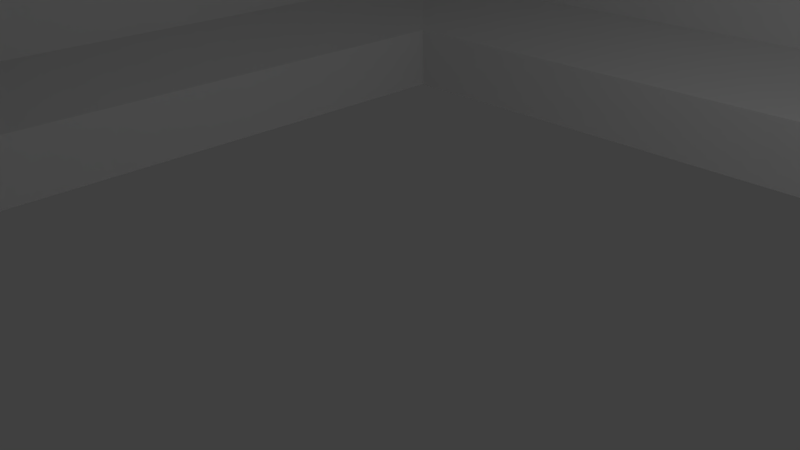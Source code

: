 # Source: powiekszona_podstawka_magnes_.blend  (saved by Blender 2.78.0; exported with 4.5.12 LTS)
import bpy
from mathutils import Matrix  # noqa: F401  (used for matrix-valued properties, if any)

bpy.ops.wm.read_factory_settings(use_empty=True)
scene = bpy.context.scene
scene.name = 'Scene'

# ---- collections
col_collection_1 = bpy.data.collections.new('Collection 1'); scene.collection.children.link(col_collection_1)

# ---- world
world_world = bpy.data.worlds.new('World'); scene.world = world_world
world_world.color = (0.05088, 0.05088, 0.05088)
world_world.use_sun_shadow = False
world_world.sun_shadow_jitter_overblur = 0.0
world_world.cycles.sampling_method = 'MANUAL'

# ---- cameras
cam_camera = bpy.data.cameras.new('Camera')
cam_camera.clip_end = 100.0
cam_camera.lens = 35.0
cam_camera.sensor_width = 32.0
cam_camera.sensor_height = 18.0
cam_camera.ortho_scale = 7.314
cam_camera.dof.focus_distance = 0.0
cam_camera.dof.aperture_fstop = 128.0

# ---- lights
light_lamp = bpy.data.lights.new('Lamp', 'POINT')
light_lamp.transmission_factor = 0.0
light_lamp.cutoff_distance = 30.0
light_lamp.energy = 100.0
light_lamp.shadow_buffer_clip_start = 1.001
light_lamp.shadow_soft_size = 0.1
light_lamp.shadow_maximum_resolution = 0.006
light_lamp.use_absolute_resolution = True

# ---- meshes
me_torus = bpy.data.meshes.new('Torus')
me_torus.from_pydata([(-8.128, -7.8, -8.621), (7.672, -7.8, -8.621), (7.672, 7.8, -8.621), (-8.128, 7.8, -8.621), (-8.528, 5.537, -6.358), (-8.528, -5.537, -6.358), (7.672, -7.8, 6.979), (-8.128, -7.8, 6.979), (7.672, -10.82, -11.87), (7.672, 10.82, -11.87), (7.671, 7.8, 6.979), (-8.128, 7.8, 6.979), (-8.528, -5.537, 4.715), (-8.528, 5.537, 4.715), (-9.628, -5.537, -6.358), (-9.628, 5.537, -6.358), (7.672, -10.82, 9.999), (7.672, 10.82, 9.999), (-9.628, -10.82, -11.87), (-9.628, 10.82, -11.87), (-9.628, -5.537, 4.715), (-9.628, 5.537, 4.715), (-9.628, 7.8, -8.371), (-9.628, -7.8, -8.371), (-9.628, -10.82, 9.999), (7.472, -20.89, -8.371), (7.472, -20.89, -11.87), (7.472, 20.89, -11.87), (7.472, 20.89, -8.371), (-9.628, 10.82, 9.999), (5.542, 14.43, -11.87), (5.791, 14.73, -11.87), (5.976, 15.08, -11.87), (6.089, 15.46, -11.87), (6.128, 15.85, -11.87), (-7.834, 16.25, -11.87), (-7.872, 15.85, -11.87), (-7.834, 15.46, -11.87), (-7.72, 15.08, -11.87), (-7.535, 14.73, -11.87), (-7.286, 14.43, -11.87), (-6.983, 14.18, -11.87), (-6.637, 13.99, -11.87), (-6.262, 13.88, -11.87), (-5.872, 13.84, -11.87), (4.518, 13.88, -11.87), (4.893, 13.99, -11.87), (5.239, 14.18, -11.87), (6.089, 16.25, -11.87), (5.976, 16.62, -11.87), (5.791, 16.97, -11.87), (5.542, 17.28, -11.87), (5.239, 17.53, -11.87), (4.893, 17.71, -11.87), (4.518, 17.83, -11.87), (-5.872, 17.87, -11.87), (-6.262, 17.83, -11.87), (-6.637, 17.71, -11.87), (-6.983, 17.53, -11.87), (-7.286, 17.28, -11.87), (-7.535, 16.97, -11.87), (-7.72, 16.62, -11.87), (-9.628, 20.89, -11.87), (6.128, -15.85, -11.87), (6.089, -15.46, -11.87), (5.976, -15.08, -11.87), (5.791, -14.73, -11.87), (5.542, -14.43, -11.87), (5.239, -14.18, -11.87), (4.893, -13.99, -11.87), (4.518, -13.88, -11.87), (-5.872, -13.84, -11.87), (-6.262, -13.88, -11.87), (-6.637, -13.99, -11.87), (-6.983, -14.18, -11.87), (-7.286, -14.43, -11.87), (-7.535, -14.73, -11.87), (-7.72, -15.08, -11.87), (-7.834, -15.46, -11.87), (-7.872, -15.85, -11.87), (-9.628, -20.89, -11.87), (-9.628, -7.8, 6.979), (-9.628, 7.8, 6.979), (-7.834, -16.25, -8.371), (-7.872, -15.85, -8.371), (-7.834, -15.46, -8.371), (-7.72, -15.08, -8.371), (-7.535, -14.73, -8.371), (-7.286, -14.43, -8.371), (-6.983, -14.18, -8.371), (-6.637, -13.99, -8.371), (-6.262, -13.88, -8.371), (-5.872, -13.84, -8.371), (4.518, -13.88, -8.371), (4.893, -13.99, -8.371), (5.239, -14.18, -8.371), (5.542, -14.43, -8.371), (5.791, -14.73, -8.371), (5.976, -15.08, -8.371), (6.089, -15.46, -8.371), (6.128, -15.85, -8.371), (-7.834, -16.25, -11.87), (-7.72, -16.62, -11.87), (-7.535, -16.97, -11.87), (-7.286, -17.28, -11.87), (-6.983, -17.53, -11.87), (-6.637, -17.71, -11.87), (-6.262, -17.83, -11.87), (-5.872, -17.87, -11.87), (4.518, -17.83, -11.87), (4.893, -17.71, -11.87), (5.239, -17.53, -11.87), (5.542, -17.28, -11.87), (5.791, -16.97, -11.87), (5.976, -16.62, -11.87), (6.089, -16.25, -11.87), (6.089, -16.25, -8.371), (5.976, -16.62, -8.371), (5.791, -16.97, -8.371), (5.542, -17.28, -8.371), (5.239, -17.53, -8.371), (4.893, -17.71, -8.371), (4.518, -17.83, -8.371), (-5.872, -17.87, -8.371), (-6.262, -17.83, -8.371), (-6.637, -17.71, -8.371), (-6.983, -17.53, -8.371), (-7.286, -17.28, -8.371), (-7.535, -16.97, -8.371), (-7.72, -16.62, -8.371), (-9.628, -20.89, -8.371), (6.089, 16.25, -8.371), (6.128, 15.85, -8.371), (-9.628, 20.89, -8.371), (-7.872, 15.85, -8.371), (-7.834, 16.25, -8.371), (-7.72, 16.62, -8.371), (-7.535, 16.97, -8.371), (-7.286, 17.28, -8.371), (-6.983, 17.53, -8.371), (-6.637, 17.71, -8.371), (-6.262, 17.83, -8.371), (-5.872, 17.87, -8.371), (4.518, 17.83, -8.371), (4.893, 17.71, -8.371), (5.239, 17.53, -8.371), (5.542, 17.28, -8.371), (5.791, 16.97, -8.371), (5.976, 16.62, -8.371), (5.542, 14.43, -8.371), (5.239, 14.18, -8.371), (4.893, 13.99, -8.371), (4.518, 13.88, -8.371), (-5.872, 13.84, -8.371), (-6.262, 13.88, -8.371), (-6.637, 13.99, -8.371), (-6.983, 14.18, -8.371), (-7.286, 14.43, -8.371), (-7.535, 14.73, -8.371), (-7.72, 15.08, -8.371), (-7.834, 15.46, -8.371), (6.089, 15.46, -8.371), (5.976, 15.08, -8.371), (5.791, 14.73, -8.371), (7.472, -15.85, -8.371), (-9.628, -15.85, -8.371), (-9.628, 15.85, -8.371), (7.472, 15.85, -8.371), (7.472, 12.83, -8.371), (7.672, 10.82, -6.358), (7.672, 10.82, -10.38), (7.472, 12.52, -8.347), (7.472, 12.21, -8.273), (7.472, 11.92, -8.152), (7.472, 11.65, -7.987), (7.472, 11.41, -7.782), (7.472, 11.2, -7.541), (7.472, 11.04, -7.272), (7.472, 10.92, -6.98), (7.472, 10.84, -6.673), (-9.628, 10.82, -6.358), (-9.628, 12.83, -8.371), (-9.628, 10.82, -10.38), (-9.628, 10.84, -6.673), (-9.628, 10.92, -6.98), (-9.628, 11.04, -7.272), (-9.628, 11.2, -7.542), (-9.628, 11.41, -7.782), (-9.628, 11.65, -7.987), (-9.628, 11.92, -8.152), (-9.628, 12.21, -8.273), (-9.628, 12.52, -8.347), (7.672, -10.82, -6.358), (7.472, -12.83, -8.371), (7.672, -10.82, -10.38), (7.472, -10.84, -6.673), (7.472, -10.92, -6.98), (7.472, -11.04, -7.272), (7.472, -11.2, -7.541), (7.472, -11.41, -7.782), (7.472, -11.65, -7.987), (7.472, -11.92, -8.152), (7.472, -12.21, -8.273), (7.472, -12.52, -8.347), (-9.628, -12.83, -8.371), (-9.628, -10.82, -6.358), (-9.628, -10.82, -10.38), (-9.628, -12.52, -8.347), (-9.628, -12.21, -8.273), (-9.628, -11.92, -8.152), (-9.628, -11.65, -7.987), (-9.628, -11.41, -7.782), (-9.628, -11.2, -7.542), (-9.628, -11.04, -7.272), (-9.628, -10.92, -6.98), (-9.628, -10.84, -6.673), (-8.128, 1.0, 6.979), (-8.528, 1.0, 4.715), (7.671, 1.0, 6.979), (7.672, 1.0, 9.999), (-9.628, 1.0, 4.715), (-9.628, 1.0, 9.999), (-9.628, 1.0, 6.979), (7.672, -1.0, 9.999), (-9.628, -1.0, 4.715), (-9.628, -1.0, 6.979), (-8.128, -1.0, 6.979), (-8.528, -1.0, 4.715), (7.671, -1.0, 6.979), (-9.628, -1.0, 9.999), (6.672, -7.8, -8.621), (6.672, -7.8, 6.979), (6.672, 7.8, -8.621), (6.671, 7.8, 6.979), (6.671, 1.0, 6.979), (6.671, -1.0, 6.979), (7.672, 7.8, -1.821), (-8.128, 7.8, -1.821), (-8.528, 5.537, -1.821), (-9.628, 5.537, -1.821), (-9.628, 7.8, -1.696), (6.672, 7.8, -1.821), (7.672, 7.8, 0.1786), (-9.628, 7.8, 0.3036), (6.672, 7.8, 0.1786), (-8.128, 7.8, 0.1786), (-8.528, 5.537, 0.1786), (-9.628, 5.537, 0.1786), (7.672, -7.8, 0.1786), (-8.128, -7.8, 0.1786), (-8.528, -5.537, 0.1786), (-9.628, -5.537, 0.1786), (-9.628, -7.8, 0.3036), (6.672, -7.8, 0.1786), (7.672, -7.8, -1.821), (-9.628, -7.8, -1.696), (-8.128, -7.8, -1.821), (-8.528, -5.537, -1.821), (-9.628, -5.537, -1.821), (6.672, -7.8, -1.821), (7.672, -1.0, -8.621), (-8.128, -1.0, -8.621), (-8.528, -1.0, -6.358), (7.672, -1.0, -11.87), (-9.628, -1.0, -11.87), (-9.628, -1.0, -8.371), (-9.628, -1.0, -6.358), (6.672, -1.0, -8.621), (7.672, 1.0, -8.621), (-8.128, 1.0, -8.621), (7.672, 1.0, -11.87), (-9.628, 1.0, -11.87), (-9.628, 1.0, -6.358), (6.672, 1.0, -8.621), (-8.528, 1.0, -6.358), (-9.628, 1.0, -8.371), (7.672, 7.79, -1.821), (7.482, 7.6, -1.631), (7.669, 7.76, -1.819), (7.662, 7.731, -1.812), (7.651, 7.704, -1.801), (7.635, 7.678, -1.785), (7.616, 7.656, -1.766), (7.593, 7.636, -1.743), (7.568, 7.621, -1.718), (7.54, 7.609, -1.69), (7.511, 7.602, -1.661), (6.862, 7.6, -1.631), (6.672, 7.79, -1.821), (6.832, 7.602, -1.661), (6.803, 7.609, -1.69), (6.775, 7.621, -1.718), (6.75, 7.636, -1.743), (6.727, 7.656, -1.766), (6.708, 7.678, -1.785), (6.692, 7.704, -1.801), (6.681, 7.731, -1.812), (6.674, 7.76, -1.819), (7.672, 7.79, 0.1786), (7.482, 7.6, -0.01142), (7.669, 7.76, 0.1762), (7.662, 7.731, 0.1693), (7.651, 7.704, 0.1579), (7.635, 7.678, 0.1423), (7.616, 7.656, 0.1229), (7.593, 7.636, 0.1003), (7.568, 7.621, 0.07483), (7.54, 7.609, 0.04729), (7.511, 7.602, 0.0183), (6.862, 7.6, -0.01143), (6.672, 7.79, 0.1786), (6.832, 7.602, 0.0183), (6.803, 7.609, 0.04729), (6.775, 7.621, 0.07483), (6.75, 7.636, 0.1003), (6.727, 7.656, 0.1229), (6.708, 7.678, 0.1423), (6.692, 7.704, 0.1579), (6.681, 7.731, 0.1693), (6.674, 7.76, 0.1762), (7.671, -1.0, 6.969), (7.481, -0.81, 6.779), (7.669, -0.9977, 6.939), (7.662, -0.9907, 6.91), (7.651, -0.9793, 6.882), (7.635, -0.9637, 6.857), (7.616, -0.9443, 6.834), (7.593, -0.9217, 6.815), (7.568, -0.8963, 6.799), (7.54, -0.8687, 6.788), (7.511, -0.8397, 6.781), (7.481, 0.81, 6.779), (7.671, 1.0, 6.969), (7.511, 0.8397, 6.781), (7.54, 0.8687, 6.788), (7.568, 0.8963, 6.799), (7.593, 0.9217, 6.815), (7.616, 0.9444, 6.834), (7.635, 0.9637, 6.857), (7.651, 0.9793, 6.882), (7.662, 0.9907, 6.91), (7.669, 0.9977, 6.939), (6.861, 0.81, 6.779), (6.671, 1.0, 6.969), (6.832, 0.8397, 6.781), (6.803, 0.8687, 6.788), (6.775, 0.8963, 6.799), (6.75, 0.9217, 6.815), (6.727, 0.9444, 6.834), (6.708, 0.9637, 6.857), (6.692, 0.9793, 6.882), (6.681, 0.9907, 6.91), (6.674, 0.9977, 6.939), (6.671, -1.0, 6.969), (6.861, -0.81, 6.779), (6.674, -0.9977, 6.939), (6.681, -0.9907, 6.91), (6.692, -0.9793, 6.882), (6.708, -0.9637, 6.857), (6.727, -0.9443, 6.834), (6.75, -0.9217, 6.815), (6.775, -0.8963, 6.799), (6.803, -0.8687, 6.788), (6.832, -0.8397, 6.781), (6.862, -7.6, -1.631), (6.672, -7.79, -1.821), (6.832, -7.602, -1.661), (6.803, -7.609, -1.69), (6.775, -7.621, -1.718), (6.75, -7.636, -1.743), (6.727, -7.656, -1.766), (6.708, -7.678, -1.785), (6.692, -7.704, -1.801), (6.681, -7.731, -1.812), (6.674, -7.76, -1.819), (6.672, -7.79, 0.1786), (6.862, -7.6, -0.01142), (6.674, -7.76, 0.1762), (6.681, -7.731, 0.1693), (6.692, -7.704, 0.1579), (6.708, -7.678, 0.1423), (6.727, -7.656, 0.1229), (6.75, -7.636, 0.1003), (6.775, -7.621, 0.07483), (6.803, -7.609, 0.04729), (6.832, -7.602, 0.0183), (7.672, -7.79, 0.1786), (7.482, -7.6, -0.01142), (7.669, -7.76, 0.1762), (7.662, -7.731, 0.1693), (7.651, -7.704, 0.1579), (7.635, -7.678, 0.1423), (7.616, -7.656, 0.1229), (7.593, -7.636, 0.1003), (7.568, -7.621, 0.07483), (7.54, -7.609, 0.04729), (7.511, -7.602, 0.0183), (7.672, -7.79, -1.821), (7.482, -7.6, -1.631), (7.669, -7.76, -1.819), (7.662, -7.731, -1.812), (7.651, -7.704, -1.801), (7.635, -7.678, -1.785), (7.616, -7.656, -1.766), (7.593, -7.636, -1.743), (7.568, -7.621, -1.718), (7.54, -7.609, -1.69), (7.511, -7.602, -1.661), (7.672, -1.0, -8.611), (7.482, -0.81, -8.421), (7.669, -0.9977, -8.582), (7.662, -0.9907, -8.553), (7.651, -0.9793, -8.525), (7.635, -0.9637, -8.5), (7.616, -0.9443, -8.477), (7.593, -0.9217, -8.458), (7.568, -0.8963, -8.442), (7.54, -0.8687, -8.431), (7.511, -0.8397, -8.424), (6.862, -0.81, -8.421), (6.672, -1.0, -8.611), (6.832, -0.8397, -8.424), (6.803, -0.8687, -8.431), (6.775, -0.8963, -8.442), (6.75, -0.9217, -8.458), (6.727, -0.9443, -8.477), (6.708, -0.9637, -8.5), (6.692, -0.9793, -8.525), (6.681, -0.9907, -8.553), (6.674, -0.9977, -8.582), (7.672, 1.0, -8.611), (7.482, 0.81, -8.421), (7.669, 0.9977, -8.582), (7.662, 0.9907, -8.553), (7.651, 0.9793, -8.525), (7.635, 0.9637, -8.5), (7.616, 0.9444, -8.477), (7.593, 0.9217, -8.458), (7.568, 0.8963, -8.442), (7.54, 0.8687, -8.431), (7.511, 0.8397, -8.424), (6.862, 0.81, -8.421), (6.672, 1.0, -8.611), (6.832, 0.8397, -8.424), (6.803, 0.8687, -8.431), (6.775, 0.8963, -8.442), (6.75, 0.9217, -8.458), (6.727, 0.9444, -8.477), (6.708, 0.9637, -8.5), (6.692, 0.9793, -8.525), (6.681, 0.9907, -8.553), (6.674, 0.9977, -8.582)], [], [(273, 268, 2, 232), (269, 3, 4, 274), (259, 230, 0, 256), (260, 1, 8, 263), (244, 242, 10, 233), (256, 0, 5, 257), (245, 11, 13, 246), (272, 274, 4, 15), (235, 228, 6, 231), (8, 194, 193, 164, 25, 26), (17, 169, 180, 29), (263, 8, 18, 264), (226, 7, 12, 227), (257, 5, 14, 258), (247, 246, 13, 21), (265, 23, 14, 266), (218, 10, 17, 219), (165, 84, 85, 86, 87, 88, 89, 90, 91, 92, 93, 94, 95, 96, 97, 98, 99, 100, 164, 193, 204), (18, 206, 205, 24, 81, 252, 255, 23), (167, 132, 161, 162, 163, 149, 150, 151, 152, 153, 154, 155, 156, 157, 158, 159, 160, 134, 166, 181, 168), (29, 180, 182, 19, 22, 240, 243, 82), (30, 31, 32, 33, 34, 9, 19, 35, 36, 37, 38, 39, 40, 41, 42, 43, 44, 45, 46, 47), (48, 49, 50, 51, 52, 53, 54, 55, 56, 57, 58, 59, 60, 61, 35, 19, 62, 27, 9, 34), (18, 8, 63, 64, 65, 66, 67, 68, 69, 70, 71, 72, 73, 74, 75, 76, 77, 78, 79, 80), (264, 18, 23, 265), (224, 227, 12, 20), (252, 81, 20, 251), (240, 22, 15, 239), (219, 17, 29, 221), (204, 206, 18, 80, 130, 165), (1, 254, 248, 6, 16, 192, 194, 8), (8, 26, 80, 79, 101, 102, 103, 104, 105, 106, 107, 108, 109, 110, 111, 112, 113, 114, 115, 63), (84, 165, 130, 25, 164, 100, 116, 117, 118, 119, 120, 121, 122, 123, 124, 125, 126, 127, 128, 129, 83), (26, 25, 130, 80), (131, 132, 167, 28, 133, 166, 134, 135, 136, 137, 138, 139, 140, 141, 142, 143, 144, 145, 146, 147, 148), (133, 28, 27, 62), (19, 182, 181, 166, 133, 62), (64, 63, 100, 99), (65, 64, 99, 98), (66, 65, 98, 97), (67, 66, 97, 96), (68, 67, 96, 95), (69, 68, 95, 94), (70, 69, 94, 93), (71, 70, 93, 92), (72, 71, 92, 91), (73, 72, 91, 90), (74, 73, 90, 89), (75, 74, 89, 88), (76, 75, 88, 87), (77, 76, 87, 86), (78, 77, 86, 85), (79, 78, 85, 84), (222, 82, 21, 220), (221, 29, 82, 222), (101, 79, 84, 83), (102, 101, 83, 129), (103, 102, 129, 128), (104, 103, 128, 127), (105, 104, 127, 126), (106, 105, 126, 125), (107, 106, 125, 124), (108, 107, 124, 123), (109, 108, 123, 122), (110, 109, 122, 121), (111, 110, 121, 120), (112, 111, 120, 119), (113, 112, 119, 118), (114, 113, 118, 117), (115, 114, 117, 116), (63, 115, 116, 100), (55, 54, 143, 142), (56, 55, 142, 141), (54, 53, 144, 143), (57, 56, 141, 140), (53, 52, 145, 144), (58, 57, 140, 139), (52, 51, 146, 145), (59, 58, 139, 138), (51, 50, 147, 146), (60, 59, 138, 137), (50, 49, 148, 147), (61, 60, 137, 136), (49, 48, 131, 148), (35, 61, 136, 135), (48, 34, 132, 131), (36, 35, 135, 134), (34, 33, 161, 132), (37, 36, 134, 160), (33, 32, 162, 161), (38, 37, 160, 159), (32, 31, 163, 162), (39, 38, 159, 158), (31, 30, 149, 163), (40, 39, 158, 157), (30, 47, 150, 149), (41, 40, 157, 156), (47, 46, 151, 150), (42, 41, 156, 155), (46, 45, 152, 151), (43, 42, 155, 154), (45, 44, 153, 152), (44, 43, 154, 153), (10, 242, 236, 2, 9, 170, 169, 17), (168, 171, 170), (171, 172, 170), (172, 173, 170), (173, 174, 170), (174, 175, 170), (175, 176, 170), (176, 177, 170), (177, 178, 170), (178, 179, 170), (179, 169, 170), (180, 183, 182), (183, 184, 182), (184, 185, 182), (185, 186, 182), (186, 187, 182), (187, 188, 182), (188, 189, 182), (189, 190, 182), (190, 191, 182), (191, 181, 182), (168, 181, 191, 171), (171, 191, 190, 172), (172, 190, 189, 173), (173, 189, 188, 174), (174, 188, 187, 175), (175, 187, 186, 176), (176, 186, 185, 177), (177, 185, 184, 178), (178, 184, 183, 179), (179, 183, 180, 169), (168, 170, 9, 27, 28, 167), (192, 195, 194), (195, 196, 194), (196, 197, 194), (197, 198, 194), (198, 199, 194), (199, 200, 194), (200, 201, 194), (201, 202, 194), (202, 203, 194), (203, 193, 194), (204, 207, 206), (207, 208, 206), (208, 209, 206), (209, 210, 206), (210, 211, 206), (211, 212, 206), (212, 213, 206), (213, 214, 206), (214, 215, 206), (215, 205, 206), (204, 193, 203, 207), (207, 203, 202, 208), (208, 202, 201, 209), (209, 201, 200, 210), (210, 200, 199, 211), (211, 199, 198, 212), (212, 198, 197, 213), (213, 197, 196, 214), (214, 196, 195, 215), (215, 195, 192, 205), (205, 192, 16, 24), (229, 221, 222, 225), (225, 222, 220, 224), (223, 219, 221, 229), (21, 13, 217, 220), (228, 218, 219, 223), (11, 216, 217, 13), (233, 10, 218, 234), (6, 228, 223, 16), (16, 223, 229, 24), (81, 225, 224, 20), (24, 229, 225, 81), (220, 217, 227, 224), (216, 226, 227, 217), (216, 234, 235, 226), (11, 233, 234, 216), (226, 235, 231, 7), (245, 244, 233, 11), (254, 1, 230, 259), (269, 273, 232, 3), (3, 232, 241, 237), (243, 240, 239, 247), (15, 4, 238, 239), (3, 237, 238, 4), (232, 2, 236, 241), (82, 243, 247, 21), (237, 241, 244, 245), (239, 238, 246, 247), (237, 245, 246, 238), (242, 244, 310, 298), (6, 248, 253, 231), (255, 252, 251, 258), (12, 250, 251, 20), (7, 249, 250, 12), (231, 253, 249, 7), (23, 255, 258, 14), (250, 257, 258, 251), (249, 256, 257, 250), (253, 259, 256, 249), (0, 230, 267, 261), (271, 264, 265, 275), (275, 265, 266, 272), (270, 263, 264, 271), (14, 5, 262, 266), (268, 260, 263, 270), (0, 261, 262, 5), (230, 1, 260, 267), (2, 268, 270, 9), (9, 270, 271, 19), (22, 275, 272, 15), (19, 271, 275, 22), (261, 267, 273, 269), (266, 262, 274, 272), (261, 269, 274, 262), (236, 242, 298, 276), (244, 241, 288, 310), (287, 277, 299, 309), (228, 235, 353, 320), (235, 234, 343, 353), (342, 331, 321, 354), (234, 218, 332, 343), (254, 259, 365, 397), (259, 253, 375, 365), (253, 248, 386, 375), (248, 254, 397, 386), (260, 268, 430, 408), (273, 267, 420, 442), (268, 273, 442, 430), (419, 409, 431, 441), (277, 287, 289, 286), (286, 289, 290, 285), (285, 290, 291, 284), (284, 291, 292, 283), (283, 292, 293, 282), (282, 293, 294, 281), (281, 294, 295, 280), (280, 295, 296, 279), (279, 296, 297, 278), (278, 297, 288, 276), (276, 298, 300, 278), (278, 300, 301, 279), (279, 301, 302, 280), (280, 302, 303, 281), (281, 303, 304, 282), (282, 304, 305, 283), (283, 305, 306, 284), (284, 306, 307, 285), (285, 307, 308, 286), (286, 308, 299, 277), (287, 309, 311, 289), (289, 311, 312, 290), (290, 312, 313, 291), (291, 313, 314, 292), (292, 314, 315, 293), (293, 315, 316, 294), (294, 316, 317, 295), (295, 317, 318, 296), (296, 318, 319, 297), (297, 319, 310, 288), (298, 310, 319, 300), (300, 319, 318, 301), (301, 318, 317, 302), (302, 317, 316, 303), (303, 316, 315, 304), (304, 315, 314, 305), (305, 314, 313, 306), (306, 313, 312, 307), (307, 312, 311, 308), (308, 311, 309, 299), (241, 236, 276, 288), (321, 331, 333, 330), (330, 333, 334, 329), (329, 334, 335, 328), (328, 335, 336, 327), (327, 336, 337, 326), (326, 337, 338, 325), (325, 338, 339, 324), (324, 339, 340, 323), (323, 340, 341, 322), (322, 341, 332, 320), (331, 342, 344, 333), (333, 344, 345, 334), (334, 345, 346, 335), (335, 346, 347, 336), (336, 347, 348, 337), (337, 348, 349, 338), (338, 349, 350, 339), (339, 350, 351, 340), (340, 351, 352, 341), (341, 352, 343, 332), (320, 353, 355, 322), (322, 355, 356, 323), (323, 356, 357, 324), (324, 357, 358, 325), (325, 358, 359, 326), (326, 359, 360, 327), (327, 360, 361, 328), (328, 361, 362, 329), (329, 362, 363, 330), (330, 363, 354, 321), (342, 354, 363, 344), (344, 363, 362, 345), (345, 362, 361, 346), (346, 361, 360, 347), (347, 360, 359, 348), (348, 359, 358, 349), (349, 358, 357, 350), (350, 357, 356, 351), (351, 356, 355, 352), (352, 355, 353, 343), (218, 228, 320, 332), (365, 375, 377, 374), (374, 377, 378, 373), (373, 378, 379, 372), (372, 379, 380, 371), (371, 380, 381, 370), (370, 381, 382, 369), (369, 382, 383, 368), (368, 383, 384, 367), (367, 384, 385, 366), (366, 385, 376, 364), (387, 376, 385, 396), (396, 385, 384, 395), (395, 384, 383, 394), (394, 383, 382, 393), (393, 382, 381, 392), (392, 381, 380, 391), (391, 380, 379, 390), (390, 379, 378, 389), (389, 378, 377, 388), (388, 377, 375, 386), (386, 397, 399, 388), (388, 399, 400, 389), (389, 400, 401, 390), (390, 401, 402, 391), (391, 402, 403, 392), (392, 403, 404, 393), (393, 404, 405, 394), (394, 405, 406, 395), (395, 406, 407, 396), (396, 407, 398, 387), (397, 365, 374, 399), (399, 374, 373, 400), (400, 373, 372, 401), (401, 372, 371, 402), (402, 371, 370, 403), (403, 370, 369, 404), (404, 369, 368, 405), (405, 368, 367, 406), (406, 367, 366, 407), (407, 366, 364, 398), (387, 398, 364, 376), (409, 419, 421, 418), (418, 421, 422, 417), (417, 422, 423, 416), (416, 423, 424, 415), (415, 424, 425, 414), (414, 425, 426, 413), (413, 426, 427, 412), (412, 427, 428, 411), (411, 428, 429, 410), (410, 429, 420, 408), (408, 430, 432, 410), (410, 432, 433, 411), (411, 433, 434, 412), (412, 434, 435, 413), (413, 435, 436, 414), (414, 436, 437, 415), (415, 437, 438, 416), (416, 438, 439, 417), (417, 439, 440, 418), (418, 440, 431, 409), (419, 441, 443, 421), (421, 443, 444, 422), (422, 444, 445, 423), (423, 445, 446, 424), (424, 446, 447, 425), (425, 447, 448, 426), (426, 448, 449, 427), (427, 449, 450, 428), (428, 450, 451, 429), (429, 451, 442, 420), (430, 442, 451, 432), (432, 451, 450, 433), (433, 450, 449, 434), (434, 449, 448, 435), (435, 448, 447, 436), (436, 447, 446, 437), (437, 446, 445, 438), (438, 445, 444, 439), (439, 444, 443, 440), (440, 443, 441, 431), (267, 260, 408, 420)])
me_torus.use_remesh_preserve_volume = False
me_torus.use_remesh_preserve_attributes = False
me_torus.use_mirror_vertex_groups = False
me_torus.update()

# ---- objects
ob_torus = bpy.data.objects.new('Torus', me_torus)
ob_lamp = bpy.data.objects.new('Lamp', light_lamp)
ob_camera = bpy.data.objects.new('Camera', cam_camera)

# ---- transforms, parenting, visibility, modifiers, constraints
ob_torus.location = (0.0, 0.0, 9.628)
ob_torus.rotation_euler = (-0.0, 4.712, 0.0)
ob_torus.lineart.crease_threshold = 0.0
ob_lamp.location = (4.076, 1.005, 5.904)
ob_lamp.rotation_euler = (0.6503, 0.05522, 1.866)
ob_lamp.lock_rotations_4d = False
ob_lamp.empty_display_type = 'ARROWS'
ob_lamp.color = (0.0, 0.0, 0.0, 0.0)
ob_lamp.lineart.crease_threshold = 0.0
ob_camera.location = (7.481, -6.508, 5.344)
ob_camera.rotation_euler = (1.109, 0.01082, 0.8149)
ob_camera.lock_rotations_4d = False
ob_camera.empty_display_type = 'ARROWS'
ob_camera.color = (0.0, 0.0, 0.0, 0.0)
ob_camera.display_type = 'WIRE'
ob_camera.lineart.crease_threshold = 0.0

# ---- collection membership
col_collection_1.objects.link(ob_torus)
col_collection_1.objects.link(ob_lamp)
col_collection_1.objects.link(ob_camera)

# ---- scene / render settings (as saved in the file)
scene.camera = ob_camera
scene.frame_start = 1; scene.frame_end = 250; scene.frame_set(1)
scene.render.engine = 'BLENDER_EEVEE_NEXT'
scene.render.resolution_percentage = 50
scene.render.dither_intensity = 0.0
scene.cycles.use_denoising = False
scene.cycles.samples = 128
scene.cycles.sampling_pattern = 'TABULATED_SOBOL'
scene.cycles.light_sampling_threshold = 0.0
scene.cycles.use_adaptive_sampling = False
scene.cycles.use_light_tree = False
scene.cycles.blur_glossy = 0.0
scene.cycles.sample_clamp_indirect = 0.0
scene.view_settings.view_transform = 'Standard'
bpy.context.view_layer.update()
